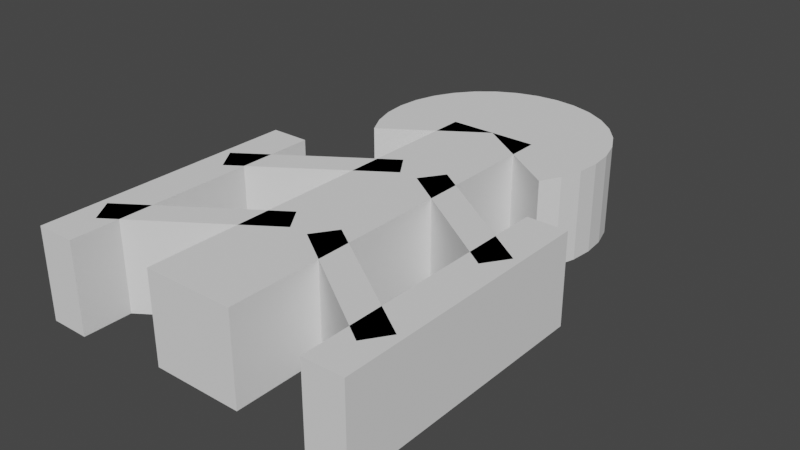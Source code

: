 # Source: Fleet.blend  (saved by Blender 2.83.19; exported with 4.5.12 LTS)
import bpy
from mathutils import Matrix  # noqa: F401  (used for matrix-valued properties, if any)

bpy.ops.wm.read_factory_settings(use_empty=True)
scene = bpy.context.scene
scene.name = 'Scene'

# ---- collections
col_collection = bpy.data.collections.new('Collection'); scene.collection.children.link(col_collection)

# ---- world
world_world = bpy.data.worlds.new('World'); scene.world = world_world
world_world.use_nodes = True; world_world.node_tree.nodes.clear()
_N = world_world.node_tree.nodes; _L = world_world.node_tree.links
n0 = _N.new('ShaderNodeOutputWorld'); n0.name = 'World Output'; n0.location = (300, 300)
n1 = _N.new('ShaderNodeBackground'); n1.name = 'Background'; n1.location = (10, 300)
n1.inputs[0].default_value = (0.05088, 0.05088, 0.05088, 1.0)
_L.new(n1.outputs[0], n0.inputs[0])
n0.is_active_output = True
world_world.color = (0.05088, 0.05088, 0.05088)
world_world.use_sun_shadow = False
world_world.sun_shadow_jitter_overblur = 0.0

# ---- meshes
me_cube = bpy.data.meshes.new('Cube')
me_cube.from_pydata([(0.05419, 0.2306, -0.05419), (0.05419, 0.2306, 0.05419), (0.05419, -0.2306, -0.05419), (0.05419, -0.2306, 0.05419), (-0.05419, 0.2306, -0.05419), (-0.05419, 0.2306, 0.05419), (-0.05419, -0.2306, -0.05419), (-0.05419, -0.2306, 0.05419), (-0.1151, 0.1534, -0.05419), (-0.1151, 0.1534, 0.05419), (-0.1279, 0.1773, -0.05419), (-0.1279, 0.1773, 0.05419), (-0.1358, 0.2033, -0.05419), (-0.1358, 0.2033, 0.05419), (-0.1384, 0.2303, -0.05419), (-0.1384, 0.2303, 0.05419), (-0.1358, 0.2573, -0.05419), (-0.1358, 0.2573, 0.05419), (-0.1279, 0.2833, -0.05419), (-0.1279, 0.2833, 0.05419), (-0.1151, 0.3072, -0.05419), (-0.1151, 0.3072, 0.05419), (-0.09788, 0.3282, -0.05419), (-0.09788, 0.3282, 0.05419), (-0.07691, 0.3454, -0.05419), (-0.07691, 0.3454, 0.05419), (-0.05297, 0.3582, -0.05419), (-0.05297, 0.3582, 0.05419), (-0.02701, 0.366, -0.05419), (-0.02701, 0.366, 0.05419), (1.287e-08, 0.3687, -0.05419), (1.287e-08, 0.3687, 0.05419), (0.02701, 0.366, -0.05419), (0.02701, 0.366, 0.05419), (0.05297, 0.3582, -0.05419), (0.05297, 0.3582, 0.05419), (0.07691, 0.3454, -0.05419), (0.07691, 0.3454, 0.05419), (0.09788, 0.3282, -0.05419), (0.09788, 0.3282, 0.05419), (0.1151, 0.3072, -0.05419), (0.1151, 0.3072, 0.05419), (0.1279, 0.2833, -0.05419), (0.1279, 0.2833, 0.05419), (0.1358, 0.2573, -0.05419), (0.1358, 0.2573, 0.05419), (0.1384, 0.2303, -0.05419), (0.1384, 0.2303, 0.05419), (0.1358, 0.2033, -0.05419), (0.1358, 0.2033, 0.05419), (0.1279, 0.1773, -0.05419), (0.1279, 0.1773, 0.05419), (0.1151, 0.1534, -0.05419), (0.1151, 0.1534, 0.05419), (2.421e-09, 0.2303, -0.05419), (2.421e-09, 0.2303, 0.05419), (0.1913, -0.004186, -0.05419), (0.1913, -0.004186, 0.05419), (0.1722, -0.03249, -0.05419), (0.1722, -0.03249, 0.05419), (0.03032, 0.1047, -0.05419), (0.03032, 0.1047, 0.05419), (0.01117, 0.07643, -0.05419), (0.01117, 0.07643, 0.05419), (0.1913, -0.1711, -0.05419), (0.1913, -0.1711, 0.05419), (0.1722, -0.1994, -0.05419), (0.1722, -0.1994, 0.05419), (0.03032, -0.06218, -0.05419), (0.03032, -0.06218, 0.05419), (0.01117, -0.09048, -0.05419), (0.01117, -0.09048, 0.05419), (0.1999, 0.07552, -0.05419), (0.1999, 0.07552, 0.05419), (0.1999, -0.2438, -0.05419), (0.1999, -0.2438, 0.05419), (0.1525, 0.07552, -0.05419), (0.1525, 0.07552, 0.05419), (0.1525, -0.2438, -0.05419), (0.1525, -0.2438, 0.05419), (-0.1913, -0.004186, -0.05419), (-0.1913, -0.004186, 0.05419), (-0.1722, -0.03249, -0.05419), (-0.1722, -0.03249, 0.05419), (-0.03032, 0.1047, -0.05419), (-0.03032, 0.1047, 0.05419), (-0.01117, 0.07643, -0.05419), (-0.01117, 0.07643, 0.05419), (-0.1913, -0.1711, -0.05419), (-0.1913, -0.1711, 0.05419), (-0.1722, -0.1994, -0.05419), (-0.1722, -0.1994, 0.05419), (-0.03032, -0.06218, -0.05419), (-0.03032, -0.06218, 0.05419), (-0.01117, -0.09048, -0.05419), (-0.01117, -0.09048, 0.05419), (-0.1999, 0.07552, -0.05419), (-0.1999, 0.07552, 0.05419), (-0.1999, -0.2438, -0.05419), (-0.1999, -0.2438, 0.05419), (-0.1525, 0.07552, -0.05419), (-0.1525, 0.07552, 0.05419), (-0.1525, -0.2438, -0.05419), (-0.1525, -0.2438, 0.05419)], [], [(0, 1, 3, 2), (2, 3, 7, 6), (6, 7, 5, 4), (4, 5, 1, 0), (2, 6, 4, 0), (7, 3, 1, 5), (8, 9, 11, 10), (10, 11, 13, 12), (12, 13, 15, 14), (14, 15, 17, 16), (16, 17, 19, 18), (18, 19, 21, 20), (20, 21, 23, 22), (22, 23, 25, 24), (24, 25, 27, 26), (26, 27, 29, 28), (28, 29, 31, 30), (30, 31, 33, 32), (32, 33, 35, 34), (34, 35, 37, 36), (36, 37, 39, 38), (38, 39, 41, 40), (40, 41, 43, 42), (42, 43, 45, 44), (44, 45, 47, 46), (46, 47, 49, 48), (48, 49, 51, 50), (50, 51, 53, 52), (11, 9, 55, 53, 51, 49, 47, 45, 43, 41, 39, 37, 35, 33, 31, 29, 27, 25, 23, 21, 19, 17, 15, 13), (8, 10, 12, 14, 16, 18, 20, 22, 24, 26, 28, 30, 32, 34, 36, 38, 40, 42, 44, 46, 48, 50, 52, 54), (53, 52, 54, 55), (54, 8, 9, 55), (56, 57, 59, 58), (58, 59, 63, 62), (62, 63, 61, 60), (60, 61, 57, 56), (58, 62, 60, 56), (63, 59, 57, 61), (64, 65, 67, 66), (66, 67, 71, 70), (70, 71, 69, 68), (68, 69, 65, 64), (66, 70, 68, 64), (71, 67, 65, 69), (72, 73, 75, 74), (74, 75, 79, 78), (78, 79, 77, 76), (76, 77, 73, 72), (74, 78, 76, 72), (79, 75, 73, 77), (80, 82, 83, 81), (82, 86, 87, 83), (86, 84, 85, 87), (84, 80, 81, 85), (82, 80, 84, 86), (87, 85, 81, 83), (88, 90, 91, 89), (90, 94, 95, 91), (94, 92, 93, 95), (92, 88, 89, 93), (90, 88, 92, 94), (95, 93, 89, 91), (96, 98, 99, 97), (98, 102, 103, 99), (102, 100, 101, 103), (100, 96, 97, 101), (98, 96, 100, 102), (103, 101, 97, 99)])
_uv = me_cube.uv_layers.new(name='UVMap')
_uv.uv.foreach_set('vector', [0.375, 0.0, 0.625, 0.0, 0.625, 0.25, 0.375, 0.25, 0.375, 0.25, 0.625, 0.25, 0.625, 0.5, 0.375, 0.5, 0.375, 0.5, 0.625, 0.5, 0.625, 0.75, 0.375, 0.75, 0.375, 0.75, 0.625, 0.75, 0.625, 1.0, 0.375, 1.0, 0.125, 0.5, 0.375, 0.5, 0.375, 0.75, 0.125, 0.75, 0.625, 0.5, 0.875, 0.5, 0.875, 0.75, 0.625, 0.75, 0.8438, 0.5, 0.8438, 1.0, 0.8125, 1.0, 0.8125, 0.5, 0.8125, 0.5, 0.8125, 1.0, 0.7812, 1.0, 0.7812, 0.5, 0.7812, 0.5, 0.7812, 1.0, 0.75, 1.0, 0.75, 0.5, 0.75, 0.5, 0.75, 1.0, 0.7188, 1.0, 0.7188, 0.5, 0.7188, 0.5, 0.7188, 1.0, 0.6875, 1.0, 0.6875, 0.5, 0.6875, 0.5, 0.6875, 1.0, 0.6562, 1.0, 0.6562, 0.5, 0.6562, 0.5, 0.6562, 1.0, 0.625, 1.0, 0.625, 0.5, 0.625, 0.5, 0.625, 1.0, 0.5938, 1.0, 0.5938, 0.5, 0.5938, 0.5, 0.5938, 1.0, 0.5625, 1.0, 0.5625, 0.5, 0.5625, 0.5, 0.5625, 1.0, 0.5312, 1.0, 0.5312, 0.5, 0.5312, 0.5, 0.5312, 1.0, 0.5, 1.0, 0.5, 0.5, 0.5, 0.5, 0.5, 1.0, 0.4688, 1.0, 0.4688, 0.5, 0.4688, 0.5, 0.4688, 1.0, 0.4375, 1.0, 0.4375, 0.5, 0.4375, 0.5, 0.4375, 1.0, 0.4062, 1.0, 0.4062, 0.5, 0.4062, 0.5, 0.4062, 1.0, 0.375, 1.0, 0.375, 0.5, 0.375, 0.5, 0.375, 1.0, 0.3438, 1.0, 0.3438, 0.5, 0.3438, 0.5, 0.3438, 1.0, 0.3125, 1.0, 0.3125, 0.5, 0.3125, 0.5, 0.3125, 1.0, 0.2812, 1.0, 0.2812, 0.5, 0.2812, 0.5, 0.2812, 1.0, 0.25, 1.0, 0.25, 0.5, 0.25, 0.5, 0.25, 1.0, 0.2188, 1.0, 0.2188, 0.5, 0.2188, 0.5, 0.2188, 1.0, 0.1875, 1.0, 0.1875, 0.5, 0.1875, 0.5, 0.1875, 1.0, 0.1562, 1.0, 0.1562, 0.5, 0.8125, 1.0, 0.8438, 1.0, 0.75, 1.0, 0.1562, 1.0, 0.1875, 1.0, 0.2188, 1.0, 0.25, 1.0, 0.2812, 1.0, 0.3125, 1.0, 0.3438, 1.0, 0.375, 1.0, 0.4062, 1.0, 0.4375, 1.0, 0.4688, 1.0, 0.5, 1.0, 0.5312, 1.0, 0.5625, 1.0, 0.5938, 1.0, 0.625, 1.0, 0.6562, 1.0, 0.6875, 1.0, 0.7188, 1.0, 0.75, 1.0, 0.7812, 1.0, 0.8438, 0.5, 0.8125, 0.5, 0.7812, 0.5, 0.75, 0.5, 0.7188, 0.5, 0.6875, 0.5, 0.6562, 0.5, 0.625, 0.5, 0.5938, 0.5, 0.5625, 0.5, 0.5312, 0.5, 0.5, 0.5, 0.4688, 0.5, 0.4375, 0.5, 0.4062, 0.5, 0.375, 0.5, 0.3438, 0.5, 0.3125, 0.5, 0.2812, 0.5, 0.25, 0.5, 0.2188, 0.5, 0.1875, 0.5, 0.1562, 0.5, 0.75, 0.5, 0.1562, 1.0, 0.1562, 0.5, 0.75, 0.5, 0.75, 1.0, 0.75, 0.5, 0.8438, 0.5, 0.8438, 1.0, 0.75, 1.0, 0.375, 0.0, 0.625, 0.0, 0.625, 0.25, 0.375, 0.25, 0.375, 0.25, 0.625, 0.25, 0.625, 0.5, 0.375, 0.5, 0.375, 0.5, 0.625, 0.5, 0.625, 0.75, 0.375, 0.75, 0.375, 0.75, 0.625, 0.75, 0.625, 1.0, 0.375, 1.0, 0.125, 0.5, 0.375, 0.5, 0.375, 0.75, 0.125, 0.75, 0.625, 0.5, 0.875, 0.5, 0.875, 0.75, 0.625, 0.75, 0.375, 0.0, 0.625, 0.0, 0.625, 0.25, 0.375, 0.25, 0.375, 0.25, 0.625, 0.25, 0.625, 0.5, 0.375, 0.5, 0.375, 0.5, 0.625, 0.5, 0.625, 0.75, 0.375, 0.75, 0.375, 0.75, 0.625, 0.75, 0.625, 1.0, 0.375, 1.0, 0.125, 0.5, 0.375, 0.5, 0.375, 0.75, 0.125, 0.75, 0.625, 0.5, 0.875, 0.5, 0.875, 0.75, 0.625, 0.75, 0.375, 0.0, 0.625, 0.0, 0.625, 0.25, 0.375, 0.25, 0.375, 0.25, 0.625, 0.25, 0.625, 0.5, 0.375, 0.5, 0.375, 0.5, 0.625, 0.5, 0.625, 0.75, 0.375, 0.75, 0.375, 0.75, 0.625, 0.75, 0.625, 1.0, 0.375, 1.0, 0.125, 0.5, 0.375, 0.5, 0.375, 0.75, 0.125, 0.75, 0.625, 0.5, 0.875, 0.5, 0.875, 0.75, 0.625, 0.75, 0.375, 0.0, 0.375, 0.25, 0.625, 0.25, 0.625, 0.0, 0.375, 0.25, 0.375, 0.5, 0.625, 0.5, 0.625, 0.25, 0.375, 0.5, 0.375, 0.75, 0.625, 0.75, 0.625, 0.5, 0.375, 0.75, 0.375, 1.0, 0.625, 1.0, 0.625, 0.75, 0.125, 0.5, 0.125, 0.75, 0.375, 0.75, 0.375, 0.5, 0.625, 0.5, 0.625, 0.75, 0.875, 0.75, 0.875, 0.5, 0.375, 0.0, 0.375, 0.25, 0.625, 0.25, 0.625, 0.0, 0.375, 0.25, 0.375, 0.5, 0.625, 0.5, 0.625, 0.25, 0.375, 0.5, 0.375, 0.75, 0.625, 0.75, 0.625, 0.5, 0.375, 0.75, 0.375, 1.0, 0.625, 1.0, 0.625, 0.75, 0.125, 0.5, 0.125, 0.75, 0.375, 0.75, 0.375, 0.5, 0.625, 0.5, 0.625, 0.75, 0.875, 0.75, 0.875, 0.5, 0.375, 0.0, 0.375, 0.25, 0.625, 0.25, 0.625, 0.0, 0.375, 0.25, 0.375, 0.5, 0.625, 0.5, 0.625, 0.25, 0.375, 0.5, 0.375, 0.75, 0.625, 0.75, 0.625, 0.5, 0.375, 0.75, 0.375, 1.0, 0.625, 1.0, 0.625, 0.75, 0.125, 0.5, 0.125, 0.75, 0.375, 0.75, 0.375, 0.5, 0.625, 0.5, 0.625, 0.75, 0.875, 0.75, 0.875, 0.5])
me_cube.use_remesh_fix_poles = True
me_cube.use_remesh_preserve_attributes = False
me_cube.use_mirror_vertex_groups = False
me_cube.update()

# ---- objects
ob_spaceship = bpy.data.objects.new('Spaceship', me_cube)

# ---- transforms, parenting, visibility, modifiers, constraints
ob_spaceship.location = (0.0, 0.0, 0.0)
ob_spaceship.lineart.crease_threshold = 0.0

# ---- collection membership
col_collection.objects.link(ob_spaceship)

# ---- scene / render settings (as saved in the file)
scene.frame_start = 1; scene.frame_end = 250; scene.frame_set(1)
scene.render.engine = 'BLENDER_EEVEE_NEXT'
scene.cycles.use_denoising = False
scene.cycles.samples = 128
scene.cycles.sampling_pattern = 'TABULATED_SOBOL'
scene.cycles.use_adaptive_sampling = False
scene.cycles.use_light_tree = False
scene.view_settings.view_transform = 'Filmic'
bpy.context.view_layer.update()

# ---- added for rendering (the .blend has no active camera and no usable light): camera, sun
cam_auto = bpy.data.cameras.new('AutoCamera')
cam_auto.lens = 50.0
cam_auto.sensor_width = 36.0
cam_auto.clip_end = 1000.0
ob_auto_camera = bpy.data.objects.new('AutoCamera', cam_auto)
scene.collection.objects.link(ob_auto_camera)
ob_auto_camera.location = (0.684159, -0.758522, 0.547327)
ob_auto_camera.rotation_euler = (1.09748, -7.21219e-08, 0.694738)
scene.camera = ob_auto_camera
light_auto_sun = bpy.data.lights.new('AutoSun', 'SUN')
light_auto_sun.energy = 3.0
light_auto_sun.angle = 0.0523599
ob_auto_sun = bpy.data.objects.new('AutoSun', light_auto_sun)
scene.collection.objects.link(ob_auto_sun)
ob_auto_sun.rotation_euler = (0.872665, 0.174533, 0.523599)
bpy.context.view_layer.update()
